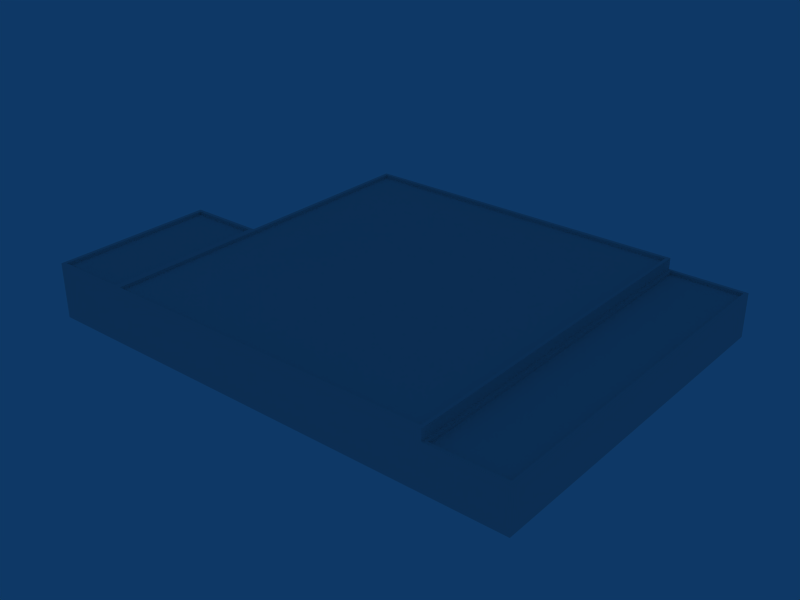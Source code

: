 # Source: ebbr_building_ref_058.blend  (saved by Blender 2.79.0; exported with 4.5.12 LTS)
import bpy
from mathutils import Matrix  # noqa: F401  (used for matrix-valued properties, if any)

bpy.ops.wm.read_factory_settings(use_empty=True)
scene = bpy.context.scene
scene.name = 'Scene'

# ---- collections
col_collection_1 = bpy.data.collections.new('Collection 1'); scene.collection.children.link(col_collection_1)

# ---- materials (node trees are filled in below, after node groups)
mat_material = bpy.data.materials.new('Material')
mat_material.alpha_threshold = 0.0
mat_material.roughness = 0.5

# ---- material node trees

# ---- world
world_world = bpy.data.worlds.new('World'); scene.world = world_world
world_world.color = (0.05656, 0.2208, 0.4)
world_world.use_sun_shadow = False
world_world.sun_shadow_jitter_overblur = 0.0
world_world.cycles.sampling_method = 'NONE'
world_world.cycles.sample_map_resolution = 256

# ---- meshes
me_cube_001 = bpy.data.meshes.new('Cube.001')
me_cube_001.from_pydata([(-19.0, 16.5, -1.0), (19.0, 16.5, -1.0), (19.0, -16.5, -1.0), (-19.0, -16.5, -1.0), (-19.0, 16.5, 3.0), (19.0, 16.5, 3.0), (19.0, -16.5, 3.0), (-19.0, -16.5, 3.0), (11.99, 16.5, -1.0), (11.99, -16.5, -1.0), (11.99, 16.5, 3.0), (11.99, -16.5, 3.0), (11.99, -16.5, 4.0), (11.99, 16.5, 4.0), (-19.0, -16.5, 4.0), (-19.0, 16.5, 4.0), (19.0, -1.497, -1.0), (-19.0, -1.497, -1.0), (19.0, -1.497, 3.0), (-19.0, -1.497, 3.0), (11.99, -1.497, 3.0), (11.99, -1.497, 4.0), (-19.0, -1.497, 4.0), (-26.0, -1.497, 3.0), (-26.0, -1.497, 4.0), (-26.0, -1.497, -1.0), (-26.0, -16.5, 4.0), (-26.0, -16.5, -1.0), (-26.0, -16.5, 3.0), (12.3, -16.21, 3.0), (12.3, -1.497, 3.0), (12.3, 16.19, 3.0), (18.7, -16.21, 3.0), (18.7, -1.497, 3.0), (18.7, 16.19, 3.0), (18.7, 16.19, 2.7), (12.3, 16.19, 2.7), (18.7, -16.21, 2.7), (12.3, -16.21, 2.7), (18.7, -1.497, 2.7), (12.3, -1.497, 2.7), (-19.32, -16.19, 4.0), (-25.68, -16.19, 4.0), (-25.68, -1.804, 4.0), (-19.32, -1.804, 4.0), (-19.32, -16.19, 3.7), (-19.32, -1.804, 3.7), (-25.68, -1.804, 3.7), (-25.68, -16.19, 3.7), (-18.68, 16.17, 4.0), (-18.68, -1.497, 4.0), (-18.68, -16.19, 4.0), (11.68, 16.17, 4.0), (11.68, -1.497, 4.0), (11.68, -16.19, 4.0), (-18.68, -16.19, 3.7), (11.68, -16.19, 3.7), (-18.68, 16.17, 3.7), (11.68, 16.17, 3.7), (11.68, -1.497, 3.7), (-18.68, -1.497, 3.7)], [], [(8, 0, 4, 10), (10, 5, 1, 8), (6, 11, 9, 2), (11, 7, 3, 9), (7, 11, 12, 14), (10, 4, 15, 13), (5, 18, 16, 1), (18, 6, 2, 16), (0, 17, 19, 4), (11, 20, 21, 12), (20, 10, 13, 21), (4, 19, 22, 15), (22, 19, 23, 24), (19, 17, 25, 23), (7, 14, 26, 28), (3, 7, 28, 27), (23, 28, 26, 24), (25, 27, 28, 23), (20, 11, 29, 30), (10, 20, 30, 31), (6, 18, 33, 32), (18, 5, 34, 33), (11, 6, 32, 29), (5, 10, 31, 34), (34, 31, 36, 35), (29, 32, 37, 38), (33, 34, 35, 39), (32, 33, 39, 37), (31, 30, 40, 36), (30, 29, 38, 40), (37, 39, 40, 38), (39, 35, 36, 40), (26, 14, 41, 42), (24, 26, 42, 43), (22, 24, 43, 44), (14, 22, 44, 41), (41, 44, 46, 45), (44, 43, 47, 46), (43, 42, 48, 47), (42, 41, 45, 48), (45, 46, 47, 48), (15, 22, 50, 49), (22, 14, 51, 50), (21, 13, 52, 53), (12, 21, 53, 54), (13, 15, 49, 52), (14, 12, 54, 51), (51, 54, 56, 55), (52, 49, 57, 58), (54, 53, 59, 56), (53, 52, 58, 59), (50, 51, 55, 60), (49, 50, 60, 57), (56, 59, 60, 55), (59, 58, 57, 60)])
_uv = me_cube_001.uv_layers.new(name='UVTex')
_uv.uv.foreach_set('vector', [0.03125, 0.7812, 0.2188, 0.7812, 0.2188, 0.9688, 0.03125, 0.9688, 0.03125, 0.7812, 0.2188, 0.7812, 0.2188, 0.9688, 0.03125, 0.9688, 0.03125, 0.7812, 0.2188, 0.7812, 0.2188, 0.9688, 0.03125, 0.9688, 0.03125, 0.7812, 0.2188, 0.7812, 0.2188, 0.9688, 0.03125, 0.9688, 0.03125, 0.7812, 0.2188, 0.7812, 0.2188, 0.9688, 0.03125, 0.9688, 0.03125, 0.7812, 0.2188, 0.7812, 0.2188, 0.9688, 0.03125, 0.9688, 0.03125, 0.7812, 0.2188, 0.7812, 0.2188, 0.9688, 0.03125, 0.9688, 0.03125, 0.7812, 0.2188, 0.7812, 0.2188, 0.9688, 0.03125, 0.9688, 0.03125, 0.7812, 0.2188, 0.7812, 0.2188, 0.9688, 0.03125, 0.9688, 0.03125, 0.7812, 0.2188, 0.7812, 0.2188, 0.9688, 0.03125, 0.9688, 0.03125, 0.7812, 0.2188, 0.7812, 0.2188, 0.9688, 0.03125, 0.9688, 0.03125, 0.7812, 0.2188, 0.7812, 0.2188, 0.9688, 0.03125, 0.9688, 0.03125, 0.7812, 0.2188, 0.7812, 0.2188, 0.9688, 0.03125, 0.9688, 0.03125, 0.7812, 0.2188, 0.7812, 0.2188, 0.9688, 0.03125, 0.9688, 0.03125, 0.7812, 0.2188, 0.7812, 0.2188, 0.9688, 0.03125, 0.9688, 0.03125, 0.7812, 0.2188, 0.7812, 0.2188, 0.9688, 0.03125, 0.9688, 0.03125, 0.7812, 0.2188, 0.7812, 0.2188, 0.9688, 0.03125, 0.9688, 0.03125, 0.7812, 0.2188, 0.7812, 0.2188, 0.9688, 0.03125, 0.9688, 0.03125, 0.7812, 0.2188, 0.7812, 0.2188, 0.9688, 0.03125, 0.9688, 0.03125, 0.7812, 0.2188, 0.7812, 0.2188, 0.9688, 0.03125, 0.9688, 0.03125, 0.7812, 0.2188, 0.7812, 0.2188, 0.9688, 0.03125, 0.9688, 0.03125, 0.7812, 0.2188, 0.7812, 0.2188, 0.9688, 0.03125, 0.9688, 0.03125, 0.7812, 0.2188, 0.7812, 0.2188, 0.9688, 0.03125, 0.9688, 0.03125, 0.7812, 0.2188, 0.7812, 0.2188, 0.9688, 0.03125, 0.9688, 0.03125, 0.7812, 0.2188, 0.7812, 0.2188, 0.9688, 0.03125, 0.9688, 0.03125, 0.7812, 0.2188, 0.7812, 0.2188, 0.9688, 0.03125, 0.9688, 0.03125, 0.7812, 0.2188, 0.7812, 0.2188, 0.9688, 0.03125, 0.9688, 0.03125, 0.7812, 0.2188, 0.7812, 0.2188, 0.9688, 0.03125, 0.9688, 0.03125, 0.7812, 0.2188, 0.7812, 0.2188, 0.9688, 0.03125, 0.9688, 0.03125, 0.7812, 0.2188, 0.7812, 0.2188, 0.9688, 0.03125, 0.9688, 0.03125, 0.2812, 0.2188, 0.2812, 0.2188, 0.4688, 0.03125, 0.4688, 0.03125, 0.2812, 0.2188, 0.2812, 0.2188, 0.4688, 0.03125, 0.4688, 0.03125, 0.7812, 0.2188, 0.7812, 0.2188, 0.9688, 0.03125, 0.9688, 0.03125, 0.7812, 0.2188, 0.7812, 0.2188, 0.9688, 0.03125, 0.9688, 0.03125, 0.7812, 0.2188, 0.7812, 0.2188, 0.9688, 0.03125, 0.9688, 0.03125, 0.7812, 0.2188, 0.7812, 0.2188, 0.9688, 0.03125, 0.9688, 0.03125, 0.7812, 0.2188, 0.7812, 0.2188, 0.9688, 0.03125, 0.9688, 0.03125, 0.7812, 0.2188, 0.7812, 0.2188, 0.9688, 0.03125, 0.9688, 0.03125, 0.7812, 0.2188, 0.7812, 0.2188, 0.9688, 0.03125, 0.9688, 0.03125, 0.7812, 0.2188, 0.7812, 0.2188, 0.9688, 0.03125, 0.9688, 0.03125, 0.2812, 0.2188, 0.2812, 0.2188, 0.4688, 0.03125, 0.4688, 0.03125, 0.7812, 0.2188, 0.7812, 0.2188, 0.9688, 0.03125, 0.9688, 0.03125, 0.7812, 0.2188, 0.7812, 0.2188, 0.9688, 0.03125, 0.9688, 0.03125, 0.7812, 0.2188, 0.7812, 0.2188, 0.9688, 0.03125, 0.9688, 0.03125, 0.7812, 0.2188, 0.7812, 0.2188, 0.9688, 0.03125, 0.9688, 0.03125, 0.7812, 0.2188, 0.7812, 0.2188, 0.9688, 0.03125, 0.9688, 0.03125, 0.7812, 0.2188, 0.7812, 0.2188, 0.9688, 0.03125, 0.9688, 0.03125, 0.7812, 0.2188, 0.7812, 0.2188, 0.9688, 0.03125, 0.9688, 0.03125, 0.7812, 0.2188, 0.7812, 0.2188, 0.9688, 0.03125, 0.9688, 0.03125, 0.7812, 0.2188, 0.7812, 0.2188, 0.9688, 0.03125, 0.9688, 0.03125, 0.7812, 0.2188, 0.7812, 0.2188, 0.9688, 0.03125, 0.9688, 0.03125, 0.7812, 0.2188, 0.7812, 0.2188, 0.9688, 0.03125, 0.9688, 0.03125, 0.7812, 0.2188, 0.7812, 0.2188, 0.9688, 0.03125, 0.9688, 0.03125, 0.2812, 0.2188, 0.2812, 0.2188, 0.4688, 0.03125, 0.4688, 0.03125, 0.2812, 0.2188, 0.2812, 0.2188, 0.4688, 0.03125, 0.4688])
me_cube_001.materials.append(mat_material)
me_cube_001.use_remesh_preserve_volume = False
me_cube_001.use_remesh_preserve_attributes = False
me_cube_001.use_mirror_vertex_groups = False
me_cube_001.update()

# ---- objects
ob_cube = bpy.data.objects.new('Cube', me_cube_001)

# ---- transforms, parenting, visibility, modifiers, constraints
ob_cube.location = (0.0, 0.0, 1.0)
ob_cube.lock_rotations_4d = False
ob_cube.empty_display_type = 'ARROWS'
ob_cube.lineart.crease_threshold = 0.0

# ---- collection membership
col_collection_1.objects.link(ob_cube)

# ---- scene / render settings (as saved in the file)
scene.frame_start = 1; scene.frame_end = 250; scene.frame_set(1)
scene.render.engine = 'BLENDER_EEVEE_NEXT'
scene.render.image_settings.file_format = 'JPEG'
scene.render.image_settings.color_mode = 'RGB'
scene.render.image_settings.compression = 90
scene.render.resolution_x = 800
scene.render.resolution_y = 600
scene.render.pixel_aspect_x = 100.0
scene.render.pixel_aspect_y = 100.0
scene.render.fps = 25
scene.render.dither_intensity = 0.0
scene.render.use_compositing = False
scene.render.use_sequencer = False
scene.render.bake_margin = 2
scene.render.bake_bias = 0.0
scene.render.use_stamp_time = False
scene.render.use_stamp_date = False
scene.render.use_stamp_frame = False
scene.render.use_stamp_camera = False
scene.render.use_stamp_scene = False
scene.render.use_stamp_filename = False
scene.render.use_stamp_render_time = False
scene.render.stamp_font_size = 0
scene.cycles.use_denoising = False
scene.cycles.samples = 10
scene.cycles.sampling_pattern = 'TABULATED_SOBOL'
scene.cycles.light_sampling_threshold = 0.0
scene.cycles.use_adaptive_sampling = False
scene.cycles.use_light_tree = False
scene.cycles.blur_glossy = 0.0
scene.cycles.volume_bounces = 1
scene.cycles.pixel_filter_type = 'GAUSSIAN'
scene.cycles.sample_clamp_indirect = 0.0
scene.view_settings.view_transform = 'Raw'
bpy.context.view_layer.update()

# ---- added for rendering (the .blend has no active camera): camera
cam_auto = bpy.data.cameras.new('AutoCamera')
cam_auto.lens = 50.0
cam_auto.sensor_width = 36.0
cam_auto.clip_end = 1000.0
ob_auto_camera = bpy.data.objects.new('AutoCamera', cam_auto)
scene.collection.objects.link(ob_auto_camera)
ob_auto_camera.location = (48.3437, -62.2125, 43.975)
ob_auto_camera.rotation_euler = (1.09748, -7.21219e-08, 0.694738)
scene.camera = ob_auto_camera
bpy.context.view_layer.update()
